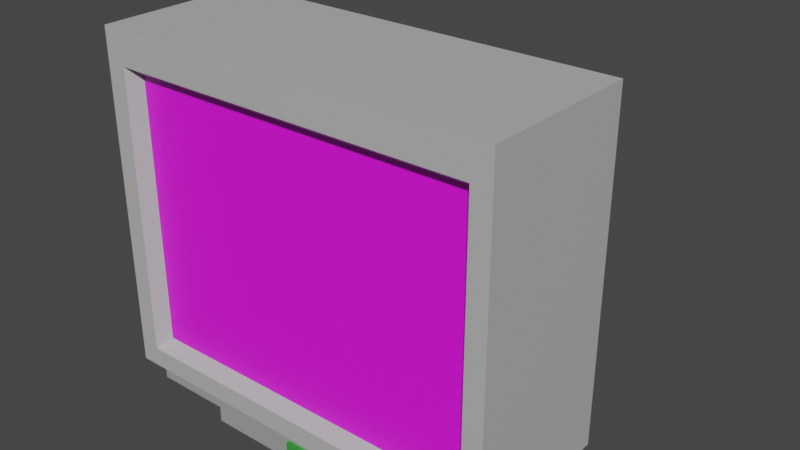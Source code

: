 # Source: me_tv.blend  (saved by Blender 3.0.42; exported with 4.5.12 LTS)
import bpy
from mathutils import Matrix  # noqa: F401  (used for matrix-valued properties, if any)

bpy.ops.wm.read_factory_settings(use_empty=True)
scene = bpy.context.scene
scene.name = 'Scene'

# ---- collections
col_collection = bpy.data.collections.new('Collection'); scene.collection.children.link(col_collection)

# ---- images (referenced by path relative to the original .blend; pixels are not part of the script)
import os
ASSET_DIR = os.environ.get("B2B_ASSET_DIR", "")  # directory of the original .blend (textures are referenced by path, not embedded)
HERE = os.path.dirname(os.path.abspath(__file__))  # packed textures are extracted next to this script under _unpacked/

def load_image(name, relpath, width, height, colorspace="sRGB"):
    """Load a texture the original file referenced (path relative to the .blend, or extracted next to this script)."""
    p = next((c for c in (os.path.join(HERE, relpath), os.path.join(ASSET_DIR, relpath)) if relpath and os.path.exists(c)), "")
    if p:
        img = bpy.data.images.load(p, check_existing=True)
        img.name = name
    else:  # same state as the original file: an image datablock whose file is absent (Cycles renders it pink)
        img = bpy.data.images.new(name, width, height)
        img.source = "FILE"
        img.filepath = "//" + (relpath or name)
    img.colorspace_settings.name = colorspace
    return img
img_goth_light_nj_png = load_image('goth_light_nj.png', 'goth_light_nj.png', 1024, 1024, 'sRGB')

# ---- materials (node trees are filled in below, after node groups)
mat_plastic = bpy.data.materials.new('Plastic')
mat_plastic.use_transparent_shadow = False
mat_screen = bpy.data.materials.new('Screen')
mat_screen.use_transparent_shadow = False
mat_plastic_2 = bpy.data.materials.new('Plastic 2')
mat_plastic_2.use_transparent_shadow = False
mat_button_1 = bpy.data.materials.new('Button 1')
mat_button_1.use_transparent_shadow = False
mat_button_2 = bpy.data.materials.new('Button 2')
mat_button_2.use_transparent_shadow = False
mat_okay_button = bpy.data.materials.new('Okay Button')
mat_okay_button.alpha_threshold = 0.0
mat_okay_button.use_transparent_shadow = False
mat_okay_button.line_color = (0.0, 0.0, 0.0, 1.0)

# ---- material node trees
mat_plastic.use_nodes = True; mat_plastic.node_tree.nodes.clear()
_N = mat_plastic.node_tree.nodes; _L = mat_plastic.node_tree.links
n0 = _N.new('ShaderNodeBsdfPrincipled'); n0.name = 'Principled BSDF'; n0.location = (10, 300)
n0.distribution = 'GGX'
n0.subsurface_method = 'RANDOM_WALK_SKIN'
n0.inputs[0].default_value = (0.4869, 0.4869, 0.4869, 1.0)
n0.inputs[3].default_value = 1.45
n0.inputs[27].default_value = (0.0, 0.0, 0.0, 1.0)
n0.inputs[28].default_value = 1.0
n1 = _N.new('ShaderNodeOutputMaterial'); n1.name = 'Material Output'; n1.location = (300, 300)
_L.new(n0.outputs[0], n1.inputs[0])
n1.is_active_output = True
mat_screen.use_nodes = True; mat_screen.node_tree.nodes.clear()
_N = mat_screen.node_tree.nodes; _L = mat_screen.node_tree.links
n0 = _N.new('ShaderNodeBsdfPrincipled'); n0.name = 'Principled BSDF'; n0.location = (10, 300)
n0.distribution = 'GGX'
n0.subsurface_method = 'RANDOM_WALK_SKIN'
n0.inputs[3].default_value = 1.45
n0.inputs[13].default_value = 1.0
n0.inputs[27].default_value = (0.0, 0.0, 0.0, 1.0)
n0.inputs[28].default_value = 1.0
n1 = _N.new('ShaderNodeOutputMaterial'); n1.name = 'Material Output'; n1.location = (300, 300)
n2 = _N.new('ShaderNodeTexImage'); n2.name = 'Image Texture'; n2.location = (-280, 280)
n2.image = img_goth_light_nj_png
_L.new(n0.outputs[0], n1.inputs[0])
_L.new(n2.outputs[0], n0.inputs[0])
n1.is_active_output = True
mat_plastic_2.use_nodes = True; mat_plastic_2.node_tree.nodes.clear()
_N = mat_plastic_2.node_tree.nodes; _L = mat_plastic_2.node_tree.links
n0 = _N.new('ShaderNodeBsdfPrincipled'); n0.name = 'Principled BSDF'; n0.location = (10, 300)
n0.distribution = 'GGX'
n0.subsurface_method = 'RANDOM_WALK_SKIN'
n0.inputs[0].default_value = (0.3588, 0.3588, 0.3588, 1.0)
n0.inputs[3].default_value = 1.45
n0.inputs[27].default_value = (0.0, 0.0, 0.0, 1.0)
n0.inputs[28].default_value = 1.0
n1 = _N.new('ShaderNodeOutputMaterial'); n1.name = 'Material Output'; n1.location = (300, 300)
_L.new(n0.outputs[0], n1.inputs[0])
n1.is_active_output = True
mat_button_1.use_nodes = True; mat_button_1.node_tree.nodes.clear()
_N = mat_button_1.node_tree.nodes; _L = mat_button_1.node_tree.links
n0 = _N.new('ShaderNodeBsdfPrincipled'); n0.name = 'Principled BSDF'; n0.location = (10, 300)
n0.distribution = 'GGX'
n0.subsurface_method = 'RANDOM_WALK_SKIN'
n0.inputs[0].default_value = (0.2019, 0.2019, 0.2019, 1.0)
n0.inputs[3].default_value = 1.45
n0.inputs[13].default_value = 0.75
n0.inputs[27].default_value = (0.0, 0.0, 0.0, 1.0)
n0.inputs[28].default_value = 1.0
n1 = _N.new('ShaderNodeOutputMaterial'); n1.name = 'Material Output'; n1.location = (300, 300)
_L.new(n0.outputs[0], n1.inputs[0])
n1.is_active_output = True
mat_button_2.use_nodes = True; mat_button_2.node_tree.nodes.clear()
_N = mat_button_2.node_tree.nodes; _L = mat_button_2.node_tree.links
n0 = _N.new('ShaderNodeBsdfPrincipled'); n0.name = 'Principled BSDF'; n0.location = (10, 300)
n0.distribution = 'GGX'
n0.subsurface_method = 'RANDOM_WALK_SKIN'
n0.inputs[0].default_value = (0.006869, 0.06213, 0.8, 1.0)
n0.inputs[3].default_value = 1.45
n0.inputs[13].default_value = 0.75
n0.inputs[27].default_value = (0.0, 0.0, 0.0, 1.0)
n0.inputs[28].default_value = 1.0
n1 = _N.new('ShaderNodeOutputMaterial'); n1.name = 'Material Output'; n1.location = (300, 300)
_L.new(n0.outputs[0], n1.inputs[0])
n1.is_active_output = True
mat_okay_button.use_nodes = True; mat_okay_button.node_tree.nodes.clear()
_N = mat_okay_button.node_tree.nodes; _L = mat_okay_button.node_tree.links
n0 = _N.new('ShaderNodeOutputMaterial'); n0.name = 'Material Output'; n0.location = (300, 300)
n1 = _N.new('ShaderNodeBsdfPrincipled'); n1.name = 'Principled BSDF'; n1.location = (10, 300)
n1.distribution = 'GGX'
n1.subsurface_method = 'RANDOM_WALK_SKIN'
n1.inputs[0].default_value = (0.04001, 0.3506, 0.04585, 1.0)
n1.inputs[2].default_value = 0.4
n1.inputs[3].default_value = 1.45
n1.inputs[13].default_value = 0.75
n1.inputs[27].default_value = (0.0, 0.0, 0.0, 1.0)
n1.inputs[28].default_value = 1.0
_L.new(n1.outputs[0], n0.inputs[0])
n0.is_active_output = True

# ---- world
world_world = bpy.data.worlds.new('World'); scene.world = world_world
world_world.use_nodes = True; world_world.node_tree.nodes.clear()
_N = world_world.node_tree.nodes; _L = world_world.node_tree.links
n0 = _N.new('ShaderNodeOutputWorld'); n0.name = 'World Output'; n0.location = (300, 300)
n1 = _N.new('ShaderNodeBackground'); n1.name = 'Background'; n1.location = (10, 300)
n1.inputs[0].default_value = (0.05088, 0.05088, 0.05088, 1.0)
_L.new(n1.outputs[0], n0.inputs[0])
n0.is_active_output = True
world_world.color = (0.05088, 0.05088, 0.05088)
world_world.use_sun_shadow = False
world_world.sun_shadow_jitter_overblur = 0.0

# ---- meshes
me_cube = bpy.data.meshes.new('Cube')
me_cube.from_pydata([(3.326, 1.0, 2.326), (3.866, 0.8655, -2.0), (3.577, -1.2, 2.377), (3.866, -1.166, -2.0), (-1.326, 1.0, 2.326), (-1.866, 0.8655, -2.0), (-1.577, -1.2, 2.377), (-1.866, -1.166, -2.0), (-1.326, 1.0, -1.326), (-1.577, -1.2, -1.577), (3.326, 1.0, -1.326), (3.577, -1.2, -1.577), (3.866, 0.8655, -2.4), (3.866, -1.166, -2.4), (-1.866, 0.8655, -2.4), (-1.866, -1.166, -2.4), (2.455, 0.8655, -2.0), (-0.4552, 0.8655, -2.0), (-0.4552, -1.166, -2.0), (2.455, -1.166, -2.0), (2.455, 0.8655, -2.4), (-0.4552, 0.8655, -2.4), (-0.4552, -1.166, -2.4), (2.455, -1.166, -2.4), (-0.4552, -1.366, -2.0), (2.455, -1.366, -2.0), (-0.4552, -1.366, -2.4), (2.455, -1.366, -2.4), (-2.0, -1.4, -2.0), (-2.0, -1.4, 3.0), (4.0, -1.4, 3.0), (4.0, -1.4, -2.0), (4.0, 1.0, 3.0), (4.0, 1.0, -2.0), (-2.0, 1.0, 3.0), (-2.0, 1.0, -2.0), (2.823, 3.0, 1.931), (2.823, 3.0, -0.931), (-0.8228, 3.0, 1.931), (-0.8228, 3.0, -0.931), (-1.71, -1.4, -1.71), (-1.71, -1.4, 2.51), (3.71, -1.4, 2.51), (3.71, -1.4, -1.71)], [], [(28, 29, 34, 35), (1, 3, 13, 12), (33, 32, 30, 31), (5, 7, 28, 35), (28, 7, 18), (3, 1, 33, 31), (20, 12, 13, 23), (16, 1, 12, 20), (18, 7, 15, 22), (7, 5, 14, 15), (3, 19, 23, 13), (19, 18, 24, 25), (5, 17, 21, 14), (17, 16, 20, 21), (14, 21, 22, 15), (21, 20, 23, 22), (19, 31, 18), (31, 28, 18), (3, 31, 19), (25, 24, 26, 27), (23, 19, 25, 27), (18, 22, 26, 24), (22, 23, 27, 26), (9, 11, 2, 6), (5, 35, 17), (1, 16, 33), (16, 35, 33), (17, 35, 16), (8, 4, 38, 39), (32, 34, 29, 30), (40, 41, 29, 28), (42, 43, 31, 30), (43, 40, 28, 31), (41, 42, 30, 29), (10, 0, 32, 33), (4, 8, 35, 34), (8, 10, 33, 35), (0, 4, 34, 32), (37, 39, 38, 36), (10, 8, 39, 37), (0, 10, 37, 36), (4, 0, 36, 38), (9, 6, 41, 40), (2, 11, 43, 42), (11, 9, 40, 43), (6, 2, 42, 41)])
me_cube.polygons.foreach_set('material_index', [0, 2, 0, 2, 2, 2, 2, 2, 2, 2, 2, 2, 2, 2, 2, 2, 2, 2, 2, 2, 2, 2, 2, 1, 2, 2, 2, 2, 0, 0, 0, 0, 0, 0, 0, 0, 0, 0, 0, 0, 0, 0, 0, 0, 0, 0])
_uv = me_cube.uv_layers.new(name='UVMap')
_uv.uv.foreach_set('vector', [0.375, 0.0, 0.625, 0.0, 0.625, 0.25, 0.375, 0.25, 0.3694, 0.514, 0.3694, 0.736, 0.3694, 0.736, 0.3694, 0.514, 0.375, 0.5, 0.625, 0.5, 0.625, 0.75, 0.375, 0.75, 0.1306, 0.514, 0.1306, 0.736, 0.125, 0.75, 0.125, 0.5, 0.125, 0.75, 0.1306, 0.736, 0.2102, 0.736, 0.3694, 0.736, 0.3694, 0.514, 0.375, 0.5, 0.375, 0.75, 0.2898, 0.514, 0.3694, 0.514, 0.3694, 0.736, 0.2898, 0.736, 0.2898, 0.514, 0.3694, 0.514, 0.3694, 0.514, 0.2898, 0.514, 0.2102, 0.736, 0.1306, 0.736, 0.1306, 0.736, 0.2102, 0.736, 0.1306, 0.736, 0.1306, 0.514, 0.1306, 0.514, 0.1306, 0.736, 0.3694, 0.736, 0.2898, 0.736, 0.2898, 0.736, 0.3694, 0.736, 0.2898, 0.736, 0.2102, 0.736, 0.2102, 0.736, 0.2898, 0.736, 0.1306, 0.514, 0.2102, 0.514, 0.2102, 0.514, 0.1306, 0.514, 0.2102, 0.514, 0.2898, 0.514, 0.2898, 0.514, 0.2102, 0.514, 0.1306, 0.514, 0.2102, 0.514, 0.2102, 0.736, 0.1306, 0.736, 0.2102, 0.514, 0.2898, 0.514, 0.2898, 0.736, 0.2102, 0.736, 0.2898, 0.736, 0.0, 0.0, 0.2102, 0.736, 0.0, 0.0, 0.125, 0.75, 0.2102, 0.736, 0.3694, 0.736, 0.375, 0.75, 0.2898, 0.736, 0.2898, 0.736, 0.2102, 0.736, 0.2102, 0.736, 0.2898, 0.736, 0.2898, 0.736, 0.2898, 0.736, 0.2898, 0.736, 0.2898, 0.736, 0.2102, 0.736, 0.2102, 0.736, 0.2102, 0.736, 0.2102, 0.736, 0.2102, 0.736, 0.2898, 0.736, 0.2898, 0.736, 0.2102, 0.736, 0.002303, 0.1861, 1.002, 0.1861, 1.002, 0.9531, 0.002303, 0.9531, 0.1306, 0.514, 0.125, 0.5, 0.2102, 0.514, 0.3694, 0.514, 0.2898, 0.514, 0.375, 0.5, 0.2898, 0.514, 0.0, 0.0, 0.375, 0.5, 0.2102, 0.514, 0.125, 0.5, 0.2898, 0.514, 0.1162, 0.0831, 0.5509, 0.2512, 0.5509, 0.2512, 0.1162, 0.0831, 0.625, 0.5, 0.625, 0.25, 0.625, 0.0, 0.625, 0.75, 0.1492, 0.6854, 0.5948, 0.06464, 0.625, 0.0, 0.125, 0.75, 0.59, 0.6854, 0.04102, 0.06464, 0.0, 0.0, 0.625, 0.75, 0.04102, 0.06464, 0.1492, 0.6854, 0.125, 0.75, 0.0, 0.0, 0.5948, 0.06464, 0.59, 0.6854, 0.625, 0.75, 0.625, 0.0, 0.3767, 0.4506, 0.5811, 0.4651, 0.625, 0.5, 0.375, 0.5, 0.5509, 0.2512, 0.1162, 0.0831, 0.0, 0.0, 0.625, 0.25, 0.1162, 0.0831, 0.3767, 0.4506, 0.375, 0.5, 0.0, 0.0, 0.5811, 0.4651, 0.5509, 0.2512, 0.625, 0.25, 0.625, 0.5, 0.3767, 0.4506, 0.1162, 0.0831, 0.5509, 0.2512, 0.5811, 0.4651, 0.3767, 0.4506, 0.1162, 0.0831, 0.1162, 0.0831, 0.3767, 0.4506, 0.5811, 0.4651, 0.3767, 0.4506, 0.3767, 0.4506, 0.5811, 0.4651, 0.5509, 0.2512, 0.5811, 0.4651, 0.5811, 0.4651, 0.5509, 0.2512, 0.1611, 0.6567, 0.58, 0.09331, 0.5948, 0.06464, 0.1492, 0.6854, 0.5733, 0.6567, 0.06051, 0.09331, 0.04102, 0.06464, 0.59, 0.6854, 0.06051, 0.09331, 0.1611, 0.6567, 0.1492, 0.6854, 0.04102, 0.06464, 0.58, 0.09331, 0.5733, 0.6567, 0.59, 0.6854, 0.5948, 0.06464])
me_cube.materials.append(mat_plastic)
me_cube.materials.append(mat_screen)
me_cube.materials.append(mat_plastic_2)
me_cube.use_remesh_preserve_volume = False
me_cube.use_remesh_preserve_attributes = False
me_cube.use_mirror_vertex_groups = False
me_cube.update()
me_cube_001 = bpy.data.meshes.new('Cube.001')
me_cube_001.from_pydata([(1.705, -1.366, -2.28), (1.705, -1.366, -2.12), (1.305, -1.366, -2.12), (1.305, -1.366, -2.28), (1.305, -1.426, -2.12), (1.705, -1.426, -2.12), (1.705, -1.426, -2.28), (1.305, -1.426, -2.28)], [], [(2, 3, 0, 1), (4, 5, 6, 7), (0, 3, 7, 6), (2, 1, 5, 4), (3, 2, 4, 7), (1, 0, 6, 5)])
_uv = me_cube_001.uv_layers.new(name='UVMap')
_uv.uv.foreach_set('vector', [0.0, 0.0, 0.0, 0.0, 0.0, 0.0, 0.0, 0.0, 0.0, 0.0, 0.0, 0.0, 0.0, 0.0, 0.0, 0.0, 0.0, 0.0, 0.0, 0.0, 0.0, 0.0, 0.0, 0.0, 0.0, 0.0, 0.0, 0.0, 0.0, 0.0, 0.0, 0.0, 0.0, 0.0, 0.0, 0.0, 0.0, 0.0, 0.0, 0.0, 0.0, 0.0, 0.0, 0.0, 0.0, 0.0, 0.0, 0.0])
me_cube_001.materials.append(mat_button_1)
me_cube_001.use_remesh_preserve_volume = False
me_cube_001.use_remesh_preserve_attributes = False
me_cube_001.use_mirror_vertex_groups = False
me_cube_001.update()
me_cube_002 = bpy.data.meshes.new('Cube.002')
me_cube_002.from_pydata([(1.805, -1.366, -2.28), (1.805, -1.366, -2.12), (2.205, -1.366, -2.12), (2.205, -1.366, -2.28), (2.205, -1.426, -2.28), (2.205, -1.426, -2.12), (1.805, -1.426, -2.12), (1.805, -1.426, -2.28)], [], [(1, 0, 3, 2), (6, 5, 4, 7), (3, 0, 7, 4), (2, 3, 4, 5), (1, 2, 5, 6), (0, 1, 6, 7)])
_uv = me_cube_002.uv_layers.new(name='UVMap')
_uv.uv.foreach_set('vector', [0.0, 0.0, 0.0, 0.0, 0.0, 0.0, 0.0, 0.0, 0.0, 0.0, 0.0, 0.0, 0.0, 0.0, 0.0, 0.0, 0.0, 0.0, 0.0, 0.0, 0.0, 0.0, 0.0, 0.0, 0.0, 0.0, 0.0, 0.0, 0.0, 0.0, 0.0, 0.0, 0.0, 0.0, 0.0, 0.0, 0.0, 0.0, 0.0, 0.0, 0.0, 0.0, 0.0, 0.0, 0.0, 0.0, 0.0, 0.0])
me_cube_002.materials.append(mat_button_2)
me_cube_002.use_remesh_preserve_volume = False
me_cube_002.use_remesh_preserve_attributes = False
me_cube_002.use_mirror_vertex_groups = False
me_cube_002.update()
me_cube_003 = bpy.data.meshes.new('Cube.003')
me_cube_003.from_pydata([(1.705, -1.366, -2.33), (1.705, -1.366, -2.07), (1.405, -1.366, -2.07), (1.405, -1.366, -2.33), (1.405, -1.426, -2.07), (1.705, -1.426, -2.07), (1.705, -1.426, -2.33), (1.405, -1.426, -2.33)], [], [(2, 3, 0, 1), (4, 5, 6, 7), (0, 3, 7, 6), (2, 1, 5, 4), (3, 2, 4, 7), (1, 0, 6, 5)])
_uv = me_cube_003.uv_layers.new(name='UVMap')
_uv.uv.foreach_set('vector', [0.0, 0.0, 0.0, 0.0, 0.0, 0.0, 0.0, 0.0, 0.0, 0.0, 0.0, 0.0, 0.0, 0.0, 0.0, 0.0, 0.0, 0.0, 0.0, 0.0, 0.0, 0.0, 0.0, 0.0, 0.0, 0.0, 0.0, 0.0, 0.0, 0.0, 0.0, 0.0, 0.0, 0.0, 0.0, 0.0, 0.0, 0.0, 0.0, 0.0, 0.0, 0.0, 0.0, 0.0, 0.0, 0.0, 0.0, 0.0])
me_cube_003.materials.append(mat_okay_button)
me_cube_003.use_remesh_preserve_volume = False
me_cube_003.use_remesh_preserve_attributes = False
me_cube_003.use_mirror_vertex_groups = False
me_cube_003.update()

# ---- objects
ob_cube = bpy.data.objects.new('Cube', me_cube)
ob_cycle = bpy.data.objects.new('Cycle', me_cube_001)
ob_source = bpy.data.objects.new('Source', me_cube_002)
ob_okay = bpy.data.objects.new('Okay', me_cube_003)

# ---- transforms, parenting, visibility, modifiers, constraints
ob_cube.location = (-1.0, 0.0, -0.4)
ob_cube.lock_rotations_4d = False
ob_cube.empty_display_type = 'ARROWS'
ob_cube.lineart.crease_threshold = 0.0
ob_cycle.location = (-1.0, 0.0, -0.4)
ob_cycle.lock_rotations_4d = False
ob_cycle.empty_display_type = 'ARROWS'
ob_cycle.lineart.crease_threshold = 0.0
ob_source.location = (-1.0, 0.0, -0.4)
ob_source.lock_rotations_4d = False
ob_source.empty_display_type = 'ARROWS'
ob_source.lineart.crease_threshold = 0.0
ob_okay.location = (-1.5, 0.0, -0.4)
ob_okay.lock_rotations_4d = False
ob_okay.empty_display_type = 'ARROWS'
ob_okay.lineart.crease_threshold = 0.0

# ---- collection membership
col_collection.objects.link(ob_cube)
col_collection.objects.link(ob_cycle)
col_collection.objects.link(ob_source)
col_collection.objects.link(ob_okay)

# ---- scene / render settings (as saved in the file)
scene.frame_start = 1; scene.frame_end = 250; scene.frame_set(33)
scene.render.engine = 'BLENDER_EEVEE_NEXT'
scene.render.fps = 60
scene.cycles.sampling_pattern = 'TABULATED_SOBOL'
scene.cycles.use_light_tree = False
scene.view_settings.view_transform = 'Filmic'
bpy.context.view_layer.update()

# ---- added for rendering (the .blend has no active camera and no usable light): camera, sun
cam_auto = bpy.data.cameras.new('AutoCamera')
cam_auto.lens = 50.0
cam_auto.sensor_width = 36.0
cam_auto.clip_end = 1000.0
ob_auto_camera = bpy.data.objects.new('AutoCamera', cam_auto)
scene.collection.objects.link(ob_auto_camera)
ob_auto_camera.location = (8.51735, -9.43357, 6.71388)
ob_auto_camera.rotation_euler = (1.09748, -7.21219e-08, 0.694738)
scene.camera = ob_auto_camera
light_auto_sun = bpy.data.lights.new('AutoSun', 'SUN')
light_auto_sun.energy = 3.0
light_auto_sun.angle = 0.0523599
ob_auto_sun = bpy.data.objects.new('AutoSun', light_auto_sun)
scene.collection.objects.link(ob_auto_sun)
ob_auto_sun.rotation_euler = (0.872665, 0.174533, 0.523599)
bpy.context.view_layer.update()
